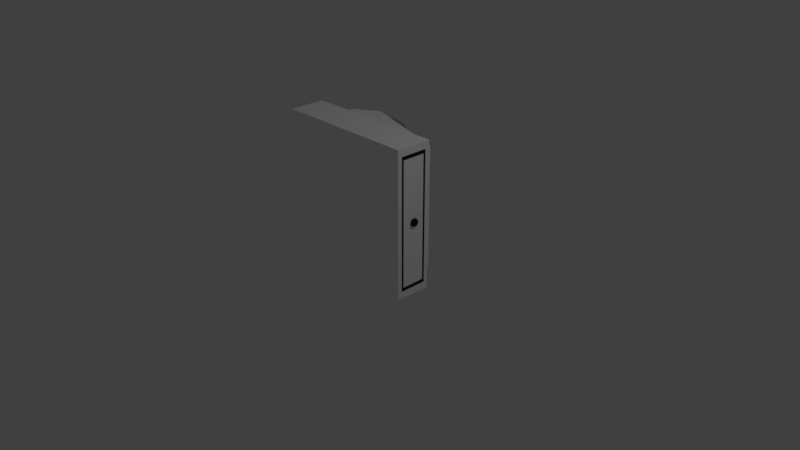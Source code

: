 # Source: Cash-Register.blend  (saved by Blender 2.79.0; exported with 4.5.12 LTS)
import bpy
from mathutils import Matrix  # noqa: F401  (used for matrix-valued properties, if any)

bpy.ops.wm.read_factory_settings(use_empty=True)
scene = bpy.context.scene
scene.name = 'Scene'

# ---- collections
col_collection_1 = bpy.data.collections.new('Collection 1'); scene.collection.children.link(col_collection_1)

# ---- materials (node trees are filled in below, after node groups)
mat_register = bpy.data.materials.new('Register')
mat_register.alpha_threshold = 0.0
mat_register.use_transparent_shadow = False
mat_register.diffuse_color = (1.0, 1.0, 1.0, 1.0)
mat_register.roughness = 0.5
mat_register_black_highlight = bpy.data.materials.new('Register_Black-Highlight')
mat_register_black_highlight.alpha_threshold = 0.0
mat_register_black_highlight.use_transparent_shadow = False
mat_register_black_highlight.diffuse_color = (0.02198, 0.02198, 0.02198, 1.0)
mat_register_black_highlight.roughness = 0.5
mat_register_black_highlight.line_color = (0.0, 0.0, 0.0, 1.0)
mat_register_screen_1 = bpy.data.materials.new('Register_Screen-1')
mat_register_screen_1.alpha_threshold = 0.0
mat_register_screen_1.use_transparent_shadow = False
mat_register_screen_1.diffuse_color = (0.002546, 0.5307, 1.0, 1.0)
mat_register_screen_1.roughness = 0.5
mat_register_button = bpy.data.materials.new('Register_Button')
mat_register_button.alpha_threshold = 0.0
mat_register_button.use_transparent_shadow = False
mat_register_button.diffuse_color = (0.2738, 0.2738, 0.2738, 1.0)
mat_register_button.roughness = 0.5
mat_slurpee_machine_tray_nozzle_001 = bpy.data.materials.new('Slurpee-Machine_Tray-Nozzle.001')
mat_slurpee_machine_tray_nozzle_001.alpha_threshold = 0.0
mat_slurpee_machine_tray_nozzle_001.use_transparent_shadow = False
mat_slurpee_machine_tray_nozzle_001.diffuse_color = (0.02198, 0.02198, 0.02198, 1.0)
mat_slurpee_machine_tray_nozzle_001.roughness = 0.5
mat_slurpee_machine_tray_nozzle_001.line_color = (0.0, 0.0, 0.0, 1.0)
mat_slurpee_machine_001 = bpy.data.materials.new('Slurpee-Machine.001')
mat_slurpee_machine_001.alpha_threshold = 0.0
mat_slurpee_machine_001.use_transparent_shadow = False
mat_slurpee_machine_001.diffuse_color = (0.7874, 0.7874, 0.7874, 1.0)
mat_slurpee_machine_001.roughness = 0.5
mat_slurpee_machine_glass_001 = bpy.data.materials.new('Slurpee-Machine_Glass.001')
mat_slurpee_machine_glass_001.alpha_threshold = 0.0
mat_slurpee_machine_glass_001.use_transparent_shadow = False
mat_slurpee_machine_glass_001.diffuse_color = (0.7068, 0.8, 0.8, 1.0)
mat_slurpee_machine_glass_001.roughness = 0.5
mat_slurpee_machine_glass_001.specular_intensity = 0.2
mat_slurpee_color1_001 = bpy.data.materials.new('Slurpee-Color1.001')
mat_slurpee_color1_001.alpha_threshold = 0.0
mat_slurpee_color1_001.use_transparent_shadow = False
mat_slurpee_color1_001.diffuse_color = (0.002546, 0.5307, 1.0, 1.0)
mat_slurpee_color1_001.roughness = 0.5
mat_slurpee_machine_buttons_001 = bpy.data.materials.new('Slurpee-Machine_Buttons.001')
mat_slurpee_machine_buttons_001.alpha_threshold = 0.0
mat_slurpee_machine_buttons_001.use_transparent_shadow = False
mat_slurpee_machine_buttons_001.diffuse_color = (1.0, 0.1055, 0.09054, 1.0)
mat_slurpee_machine_buttons_001.roughness = 0.5
mat_slurpee_machine_button_panel_001 = bpy.data.materials.new('Slurpee-Machine_Button-Panel.001')
mat_slurpee_machine_button_panel_001.alpha_threshold = 0.0
mat_slurpee_machine_button_panel_001.use_transparent_shadow = False
mat_slurpee_machine_button_panel_001.diffuse_color = (0.2738, 0.2738, 0.2738, 1.0)
mat_slurpee_machine_button_panel_001.roughness = 0.5
mat_register_screen_2 = bpy.data.materials.new('Register_Screen-2')
mat_register_screen_2.alpha_threshold = 0.0
mat_register_screen_2.use_transparent_shadow = False
mat_register_screen_2.diffuse_color = (1.0, 0.1055, 0.09054, 1.0)
mat_register_screen_2.roughness = 0.5

# ---- material node trees

# ---- world
world_world = bpy.data.worlds.new('World'); scene.world = world_world
world_world.color = (0.05088, 0.05088, 0.05088)
world_world.use_sun_shadow = False
world_world.sun_shadow_jitter_overblur = 0.0
world_world.cycles.sampling_method = 'MANUAL'

# ---- cameras
cam_camera = bpy.data.cameras.new('Camera')
cam_camera.clip_end = 100.0
cam_camera.lens = 35.0
cam_camera.sensor_width = 32.0
cam_camera.sensor_height = 18.0
cam_camera.ortho_scale = 7.314
cam_camera.dof.focus_distance = 0.0
cam_camera.dof.aperture_fstop = 128.0

# ---- lights
light_lamp = bpy.data.lights.new('Lamp', 'POINT')
light_lamp.transmission_factor = 0.0
light_lamp.cutoff_distance = 30.0
light_lamp.energy = 100.0
light_lamp.shadow_buffer_clip_start = 1.001
light_lamp.shadow_soft_size = 0.1
light_lamp.shadow_maximum_resolution = 0.006
light_lamp.use_absolute_resolution = True

# ---- meshes
me_cube = bpy.data.meshes.new('Cube')
me_cube.from_pydata([(1.0, 0.85, -0.6435), (1.0, -0.85, -0.6435), (-1.0, -1.0, -1.0), (-1.0, 1.0, -1.0), (1.0, 0.85, 0.6435), (1.0, -0.85, 0.6435), (-1.0, -1.0, 1.0), (-1.0, 1.0, 1.0), (1.0, 1.0, -1.0), (1.0, -1.0, -1.0), (1.0, 1.0, 1.0), (1.0, -1.0, 1.0), (1.0, 0.9, -0.765), (1.0, -0.9, -0.765), (1.0, 0.9, 0.765), (1.0, -0.9, 0.765), (0.9225, 0.05208, 0.02244), (1.027, 0.01262, 0.02244), (0.9225, 0.05108, -0.0182), (1.027, 0.01233, -0.007663), (0.9225, 0.04812, -0.05728), (1.027, 0.01145, -0.03657), (0.9225, 0.04331, -0.0933), (1.027, 0.01003, -0.06311), (0.9225, 0.03683, -0.1249), (1.027, 0.008138, -0.08619), (0.9225, 0.02894, -0.1508), (1.027, 0.005873, -0.1048), (0.9225, 0.01993, -0.17), (1.027, 0.003423, -0.1179), (0.9225, 0.01016, -0.1819), (1.027, 0.001227, -0.1245), (0.9225, 3.932e-09, -0.1859), (1.027, 4.883e-09, -0.1257), (0.9225, -0.01016, -0.1819), (1.027, -0.001227, -0.1245), (0.9225, -0.01993, -0.17), (1.027, -0.003423, -0.1179), (0.9225, -0.02894, -0.1508), (1.027, -0.005873, -0.1048), (0.9225, -0.03683, -0.1249), (1.027, -0.008138, -0.08619), (0.9225, -0.04331, -0.0933), (1.027, -0.01003, -0.06311), (0.9225, -0.04812, -0.05728), (1.027, -0.01145, -0.03657), (0.9225, -0.05108, -0.0182), (1.027, -0.01233, -0.007663), (0.9225, -0.05208, 0.02244), (1.027, -0.01262, 0.02244), (0.9225, -0.05108, 0.06309), (1.027, -0.01233, 0.05255), (0.9225, -0.04812, 0.1022), (1.027, -0.01145, 0.08146), (0.9225, -0.04331, 0.1382), (1.027, -0.01003, 0.108), (0.9225, -0.03683, 0.1698), (1.027, -0.008138, 0.1311), (0.9225, -0.02894, 0.1957), (1.027, -0.005873, 0.1497), (0.9225, -0.01993, 0.2149), (1.027, -0.003423, 0.1628), (0.9225, -0.01016, 0.2268), (1.027, -0.001227, 0.1694), (0.9225, 5.029e-08, 0.2308), (1.027, 1.249e-08, 0.1706), (0.9225, 0.01016, 0.2268), (1.027, 0.001227, 0.1694), (0.9225, 0.01993, 0.2149), (1.027, 0.003423, 0.1628), (0.9225, 0.02894, 0.1957), (1.027, 0.005873, 0.1497), (0.9225, 0.03683, 0.1698), (1.027, 0.008138, 0.1311), (0.9225, 0.04331, 0.1382), (1.027, 0.01003, 0.108), (0.9225, 0.04812, 0.1022), (1.027, 0.01145, 0.08146), (0.9225, 0.05108, 0.06309), (1.027, 0.01233, 0.05255), (1.027, 0.05108, -0.0182), (1.027, 0.05208, 0.02244), (1.027, 0.04812, -0.05728), (1.027, 0.04331, -0.0933), (1.027, 0.03683, -0.1249), (1.027, 0.02894, -0.1508), (1.027, 0.01993, -0.17), (1.027, 0.01016, -0.1819), (1.027, 3.932e-09, -0.1859), (1.027, -0.01016, -0.1819), (1.027, -0.01993, -0.17), (1.027, -0.02894, -0.1508), (1.027, -0.03683, -0.1249), (1.027, -0.04331, -0.0933), (1.027, -0.04812, -0.05728), (1.027, -0.05108, -0.0182), (1.027, -0.05208, 0.02244), (1.027, -0.05108, 0.06309), (1.027, -0.04812, 0.1022), (1.027, -0.04331, 0.1382), (1.027, -0.03683, 0.1698), (1.027, -0.02894, 0.1957), (1.027, -0.01993, 0.2149), (1.027, -0.01016, 0.2268), (1.027, 5.029e-08, 0.2308), (1.027, 0.01016, 0.2268), (1.027, 0.01993, 0.2149), (1.027, 0.02894, 0.1957), (1.027, 0.03683, 0.1698), (1.027, 0.04331, 0.1382), (1.027, 0.04812, 0.1022), (1.027, 0.05108, 0.06309), (1.007, 0.01233, -0.007663), (1.007, 0.01262, 0.02244), (1.007, 0.01145, -0.03657), (1.007, 0.01003, -0.06311), (1.007, 0.008138, -0.08619), (1.007, 0.005873, -0.1048), (1.007, 0.003423, -0.1179), (1.007, 0.001227, -0.1245), (1.007, -1.487e-07, -0.1257), (1.007, -0.001227, -0.1245), (1.007, -0.003423, -0.1179), (1.007, -0.005873, -0.1048), (1.007, -0.008138, -0.08619), (1.007, -0.01003, -0.06311), (1.007, -0.01145, -0.03657), (1.007, -0.01233, -0.007663), (1.007, -0.01262, 0.02244), (1.007, -0.01233, 0.05255), (1.007, -0.01145, 0.08146), (1.007, -0.01003, 0.108), (1.007, -0.008138, 0.1311), (1.007, -0.005873, 0.1497), (1.007, -0.003423, 0.1628), (1.007, -0.001227, 0.1694), (1.007, -1.411e-07, 0.1706), (1.007, 0.001227, 0.1694), (1.007, 0.003423, 0.1628), (1.007, 0.005873, 0.1497), (1.007, 0.008138, 0.1311), (1.007, 0.01003, 0.108), (1.007, 0.01145, 0.08146), (1.007, 0.01233, 0.05255), (0.8333, 0.8333, 1.0), (0.8333, -0.8333, 1.0), (-0.8333, -0.8333, 1.0), (-0.8333, 0.8333, 1.0), (0.7453, 0.7225, 1.856), (0.7453, -0.7225, 1.856), (-0.8333, -0.8333, 2.549), (-0.8333, 0.8333, 2.549), (-0.6451, 0.8333, 1.0), (-0.6451, -0.8333, 1.0), (-0.3681, 0.7431, 3.077), (-0.3681, -0.05687, 3.077), (0.09409, 0.8333, 1.0), (0.09409, -0.8333, 1.0), (0.2554, 0.7225, 2.449), (0.2554, -0.7225, 2.449), (0.8333, 0.8333, 1.75), (0.8333, -0.8333, 1.75), (-0.06747, 0.7431, 2.839), (-0.06747, -0.05687, 2.839), (0.1673, 0.8333, 2.555), (-0.4987, 0.8333, 3.361), (0.1673, -0.8333, 2.555), (-0.4987, -0.8333, 3.361), (-0.1893, 0.7181, 2.861), (-0.3505, 0.7181, 3.056), (-0.1893, -0.03187, 2.861), (-0.3505, -0.03187, 3.056), (-0.1716, 0.7431, 2.839), (-0.3681, 0.7431, 3.077), (-0.1716, -0.05687, 2.839), (-0.3681, -0.05687, 3.077), (0.7746, 0.75, 1.821), (0.7746, -0.75, 1.821), (0.226, 0.75, 2.484), (0.226, -0.75, 2.484), (-0.3881, -0.1128, 3.836), (-0.3881, -0.7378, 3.836), (-0.2938, -0.1128, 3.811), (-0.2938, -0.7378, 3.811), (-0.2031, -0.1128, 3.737), (-0.2031, -0.7378, 3.737), (-0.1196, -0.1128, 3.616), (-0.1196, -0.7378, 3.616), (-0.04632, -0.1128, 3.454), (-0.04632, -0.7378, 3.454), (0.0138, -0.1128, 3.257), (0.0138, -0.7378, 3.257), (0.05847, -0.1128, 3.032), (0.05847, -0.7378, 3.032), (0.08598, -0.1128, 2.788), (0.08598, -0.7378, 2.788), (0.09526, -0.1128, 2.534), (0.09526, -0.7378, 2.534), (0.08598, -0.1128, 2.28), (0.08598, -0.7378, 2.28), (0.05847, -0.1128, 2.035), (0.05847, -0.7378, 2.035), (0.0138, -0.1128, 1.81), (0.0138, -0.7378, 1.81), (-0.04632, -0.1128, 1.613), (-0.04632, -0.7378, 1.613), (-0.1196, -0.1128, 1.451), (-0.1196, -0.7378, 1.451), (-0.2031, -0.1128, 1.331), (-0.2031, -0.7378, 1.331), (-0.2938, -0.1128, 1.257), (-0.2938, -0.7378, 1.257), (-0.3881, -0.1128, 1.232), (-0.3881, -0.7378, 1.232), (-0.4824, -0.1128, 1.257), (-0.4824, -0.7378, 1.257), (-0.5731, -0.1128, 1.331), (-0.5731, -0.7378, 1.331), (-0.6567, -0.1128, 1.451), (-0.6567, -0.7378, 1.451), (-0.7299, -0.1128, 1.613), (-0.7299, -0.7378, 1.613), (-0.7901, -0.1128, 1.81), (-0.7901, -0.7378, 1.81), (-0.8347, -0.1128, 2.035), (-0.8347, -0.7378, 2.035), (-0.8622, -0.1128, 2.28), (-0.8622, -0.7378, 2.28), (-0.8715, -0.1128, 2.534), (-0.8715, -0.7378, 2.534), (-0.8622, -0.1128, 2.788), (-0.8622, -0.7378, 2.788), (-0.8347, -0.1128, 3.032), (-0.8347, -0.7378, 3.032), (-0.7901, -0.1128, 3.257), (-0.7901, -0.7378, 3.257), (-0.7299, -0.1128, 3.454), (-0.7299, -0.7378, 3.454), (-0.6567, -0.1128, 3.616), (-0.6567, -0.7378, 3.616), (-0.5731, -0.1128, 3.737), (-0.5731, -0.7378, 3.737), (-0.4824, -0.1128, 3.811), (-0.4824, -0.7378, 3.811), (-0.3881, -0.2169, 3.836), (-0.3881, -0.6336, 3.836), (-0.2938, -0.6336, 3.811), (-0.2938, -0.2169, 3.811), (-0.2031, -0.6336, 3.737), (-0.2031, -0.2169, 3.737), (-0.1196, -0.6336, 3.616), (-0.1196, -0.2169, 3.616), (-0.04632, -0.6336, 3.454), (-0.04632, -0.2169, 3.454), (0.0138, -0.6336, 3.257), (0.0138, -0.2169, 3.257), (0.05847, -0.6336, 3.032), (0.05847, -0.2169, 3.032), (0.08598, -0.6336, 2.788), (0.08598, -0.2169, 2.788), (0.09526, -0.6336, 2.534), (0.09526, -0.2169, 2.534), (0.08598, -0.6336, 2.28), (0.08598, -0.2169, 2.28), (0.05847, -0.6336, 2.035), (0.05847, -0.2169, 2.035), (0.0138, -0.6336, 1.81), (0.0138, -0.2169, 1.81), (-0.04632, -0.6336, 1.613), (-0.04632, -0.2169, 1.613), (-0.1196, -0.6336, 1.451), (-0.1196, -0.2169, 1.451), (-0.2031, -0.6336, 1.331), (-0.2031, -0.2169, 1.331), (-0.2938, -0.6336, 1.257), (-0.2938, -0.2169, 1.257), (-0.3881, -0.6336, 1.232), (-0.3881, -0.2169, 1.232), (-0.4824, -0.6336, 1.257), (-0.4824, -0.2169, 1.257), (-0.5731, -0.6336, 1.331), (-0.5731, -0.2169, 1.331), (-0.6567, -0.6336, 1.451), (-0.6567, -0.2169, 1.451), (-0.7299, -0.6336, 1.613), (-0.7299, -0.2169, 1.613), (-0.7901, -0.6336, 1.81), (-0.7901, -0.2169, 1.81), (-0.8347, -0.6336, 2.035), (-0.8347, -0.2169, 2.035), (-0.8622, -0.6336, 2.28), (-0.8622, -0.2169, 2.28), (-0.8715, -0.6336, 2.534), (-0.8715, -0.2169, 2.534), (-0.8622, -0.6336, 2.788), (-0.8622, -0.2169, 2.788), (-0.8347, -0.6336, 3.032), (-0.8347, -0.2169, 3.032), (-0.7901, -0.6336, 3.257), (-0.7901, -0.2169, 3.257), (-0.7299, -0.6336, 3.454), (-0.7299, -0.2169, 3.454), (-0.6567, -0.6336, 3.616), (-0.6567, -0.2169, 3.616), (-0.5731, -0.6336, 3.737), (-0.5731, -0.2169, 3.737), (-0.4824, -0.6336, 3.811), (-0.4824, -0.2169, 3.811), (-0.3727, -0.2516, 3.758), (-0.3727, -0.5989, 3.758), (-0.2973, -0.5989, 3.741), (-0.2973, -0.2516, 3.741), (-0.2247, -0.5989, 3.689), (-0.2247, -0.2516, 3.689), (-0.1579, -0.5989, 3.605), (-0.1579, -0.2516, 3.605), (-0.09926, -0.5989, 3.492), (-0.09926, -0.2516, 3.492), (-0.05116, -0.5989, 3.353), (-0.05116, -0.2516, 3.353), (-0.01543, -0.5989, 3.196), (-0.01543, -0.2516, 3.196), (0.08598, -0.5989, 2.788), (0.08598, -0.2516, 2.788), (0.09526, -0.5989, 2.534), (0.09526, -0.2516, 2.534), (0.08598, -0.5989, 2.28), (0.08598, -0.2516, 2.28), (0.05847, -0.5989, 2.035), (0.05847, -0.2516, 2.035), (0.0138, -0.5989, 1.81), (0.0138, -0.2516, 1.81), (-0.04632, -0.5989, 1.613), (-0.04632, -0.2516, 1.613), (-0.1196, -0.5989, 1.451), (-0.1196, -0.2516, 1.451), (-0.2031, -0.5989, 1.331), (-0.2031, -0.2516, 1.331), (-0.2938, -0.5989, 1.257), (-0.2938, -0.2516, 1.257), (-0.3881, -0.5989, 1.232), (-0.3881, -0.2516, 1.232), (-0.4824, -0.5989, 1.257), (-0.4824, -0.2516, 1.257), (-0.5731, -0.5989, 1.331), (-0.5731, -0.2516, 1.331), (-0.6567, -0.5989, 1.451), (-0.6567, -0.2516, 1.451), (-0.7299, -0.5989, 1.613), (-0.7299, -0.2516, 1.613), (-0.7901, -0.5989, 1.81), (-0.7901, -0.2516, 1.81), (-0.8347, -0.5989, 2.035), (-0.8347, -0.2516, 2.035), (-0.8622, -0.5989, 2.28), (-0.8622, -0.2516, 2.28), (-0.8715, -0.5989, 2.534), (-0.8715, -0.2516, 2.534), (-0.8622, -0.5989, 2.788), (-0.8622, -0.2516, 2.788), (-0.8347, -0.5989, 3.032), (-0.8347, -0.2516, 3.032), (-0.7901, -0.5989, 3.257), (-0.7901, -0.2516, 3.257), (-0.6863, -0.5989, 3.492), (-0.6863, -0.2516, 3.492), (-0.5876, -0.5989, 3.605), (-0.5876, -0.2516, 3.605), (-0.5207, -0.5989, 3.689), (-0.5207, -0.2516, 3.689), (-0.4482, -0.5989, 3.741), (-0.4482, -0.2516, 3.741), (0.3159, 0.3444, 2.338), (0.3823, 0.3444, 2.257), (0.3372, 0.3444, 2.617), (0.4036, 0.3444, 2.536), (0.3159, 0.1621, 2.338), (0.3823, 0.1621, 2.257), (0.3372, 0.1621, 2.617), (0.4036, 0.1621, 2.536), (0.4208, 0.2403, 2.223), (0.4872, 0.2403, 2.142), (0.4421, 0.2403, 2.502), (0.5085, 0.2403, 2.421), (0.4208, 0.1621, 2.223), (0.4872, 0.1621, 2.142), (0.4421, 0.1621, 2.502), (0.5085, 0.1621, 2.421), (0.4208, 0.3444, 2.223), (0.4872, 0.3444, 2.142), (0.4421, 0.3444, 2.502), (0.5085, 0.3444, 2.421), (0.4208, 0.2663, 2.223), (0.4872, 0.2663, 2.142), (0.4421, 0.2663, 2.502), (0.5085, 0.2663, 2.421), (0.5257, 0.3444, 2.108), (0.5921, 0.3444, 2.027), (0.547, 0.3444, 2.387), (0.6134, 0.3444, 2.306), (0.5257, 0.2663, 2.108), (0.5921, 0.2663, 2.027), (0.547, 0.2663, 2.387), (0.6134, 0.2663, 2.306), (0.5257, 0.2403, 2.108), (0.5921, 0.2403, 2.027), (0.547, 0.2403, 2.387), (0.6134, 0.2403, 2.306), (0.5257, 0.1621, 2.108), (0.5921, 0.1621, 2.027), (0.547, 0.1621, 2.387), (0.6134, 0.1621, 2.306), (0.6306, 0.2403, 1.994), (0.697, 0.2403, 1.912), (0.6519, 0.2403, 2.273), (0.7183, 0.2403, 2.191), (0.6306, 0.1621, 1.994), (0.697, 0.1621, 1.912), (0.6519, 0.1621, 2.273), (0.7183, 0.1621, 2.191), (0.6306, 0.3444, 1.994), (0.697, 0.3444, 1.912), (0.6519, 0.3444, 2.273), (0.7183, 0.3444, 2.191), (0.6306, 0.2663, 1.994), (0.697, 0.2663, 1.912), (0.6519, 0.2663, 2.273), (0.7183, 0.2663, 2.191), (0.3881, 0.4598, 2.287), (0.321, 0.4598, 2.358), (0.4069, 0.4598, 2.568), (0.3399, 0.4598, 2.64), (0.3881, 0.5379, 2.287), (0.321, 0.5379, 2.358), (0.4069, 0.5379, 2.568), (0.3399, 0.5379, 2.64), (0.3881, 0.5639, 2.287), (0.321, 0.5639, 2.358), (0.4069, 0.5639, 2.568), (0.3399, 0.5639, 2.64), (0.3881, 0.642, 2.287), (0.321, 0.642, 2.358), (0.4069, 0.642, 2.568), (0.3399, 0.642, 2.64), (0.4922, 0.4598, 2.162), (0.4252, 0.4598, 2.233), (0.5111, 0.4598, 2.443), (0.444, 0.4598, 2.515), (0.4922, 0.642, 2.162), (0.4252, 0.642, 2.233), (0.5111, 0.642, 2.443), (0.444, 0.642, 2.515), (0.7006, 0.4598, 1.912), (0.7194, 0.4598, 2.193), (0.7006, 0.642, 1.912), (0.7194, 0.642, 2.193), (0.5293, 0.4598, 2.108), (0.5482, 0.4598, 2.39), (0.5293, 0.642, 2.108), (0.5482, 0.642, 2.39), (0.7006, -0.5709, 1.912), (0.6335, -0.5709, 1.983), (0.7194, -0.5709, 2.193), (0.6524, -0.5709, 2.265), (0.7006, -0.4927, 1.912), (0.6335, -0.4927, 1.983), (0.7194, -0.4927, 2.193), (0.6524, -0.4927, 2.265), (0.5964, -0.5709, 2.037), (0.5293, -0.5709, 2.108), (0.6153, -0.5709, 2.318), (0.5482, -0.5709, 2.39), (0.5964, -0.4927, 2.037), (0.5293, -0.4927, 2.108), (0.6153, -0.4927, 2.318), (0.5482, -0.4927, 2.39), (0.4922, -0.5709, 2.162), (0.4252, -0.5709, 2.233), (0.5111, -0.5709, 2.443), (0.444, -0.5709, 2.515), (0.4922, -0.4927, 2.162), (0.4252, -0.4927, 2.233), (0.5111, -0.4927, 2.443), (0.444, -0.4927, 2.515), (0.3881, -0.5709, 2.287), (0.321, -0.5709, 2.358), (0.4069, -0.5709, 2.568), (0.3399, -0.5709, 2.64), (0.3881, -0.4927, 2.287), (0.321, -0.4927, 2.358), (0.4069, -0.4927, 2.568), (0.3399, -0.4927, 2.64), (0.3881, -0.6646, 2.287), (0.321, -0.6646, 2.358), (0.4069, -0.6646, 2.568), (0.3399, -0.6646, 2.64), (0.3881, -0.5865, 2.287), (0.321, -0.5865, 2.358), (0.4069, -0.5865, 2.568), (0.3399, -0.5865, 2.64), (0.4922, -0.6646, 2.162), (0.4252, -0.6646, 2.233), (0.5111, -0.6646, 2.443), (0.444, -0.6646, 2.515), (0.4922, -0.5865, 2.162), (0.4252, -0.5865, 2.233), (0.5111, -0.5865, 2.443), (0.444, -0.5865, 2.515), (0.5964, -0.6646, 2.037), (0.5293, -0.6646, 2.108), (0.6153, -0.6646, 2.318), (0.5482, -0.6646, 2.39), (0.5964, -0.5865, 2.037), (0.5293, -0.5865, 2.108), (0.6153, -0.5865, 2.318), (0.5482, -0.5865, 2.39), (0.7006, -0.6646, 1.912), (0.6335, -0.6646, 1.983), (0.7194, -0.6646, 2.193), (0.6524, -0.6646, 2.265), (0.7006, -0.5865, 1.912), (0.6335, -0.5865, 1.983), (0.7194, -0.5865, 2.193), (0.6524, -0.5865, 2.265), (0.7006, -0.3215, 1.912), (0.6335, -0.3215, 1.983), (0.7194, -0.3215, 2.193), (0.6524, -0.3215, 2.265), (0.7006, -0.1392, 1.912), (0.6335, -0.1392, 1.983), (0.7194, -0.1392, 2.193), (0.6524, -0.1392, 2.265), (0.7006, -0.1132, 1.912), (0.6335, -0.1132, 1.983), (0.7194, -0.1132, 2.193), (0.6524, -0.1132, 2.265), (0.7006, -0.03503, 1.912), (0.6335, -0.03503, 1.983), (0.7194, -0.03503, 2.193), (0.6524, -0.03503, 2.265), (0.5964, -0.1132, 2.037), (0.5293, -0.1132, 2.108), (0.6153, -0.1132, 2.318), (0.5482, -0.1132, 2.39), (0.5964, -0.03503, 2.037), (0.5293, -0.03503, 2.108), (0.6153, -0.03503, 2.318), (0.5482, -0.03503, 2.39), (0.5964, -0.2173, 2.037), (0.5293, -0.2173, 2.108), (0.6153, -0.2173, 2.318), (0.5482, -0.2173, 2.39), (0.5964, -0.1392, 2.037), (0.5293, -0.1392, 2.108), (0.6153, -0.1392, 2.318), (0.5482, -0.1392, 2.39), (0.5964, -0.3215, 2.037), (0.5293, -0.3215, 2.108), (0.6153, -0.3215, 2.318), (0.5482, -0.3215, 2.39), (0.5964, -0.2434, 2.037), (0.5293, -0.2434, 2.108), (0.6153, -0.2434, 2.318), (0.5482, -0.2434, 2.39), (0.4922, -0.3215, 2.162), (0.4252, -0.3215, 2.233), (0.5111, -0.3215, 2.443), (0.444, -0.3215, 2.515), (0.4922, -0.2434, 2.162), (0.4252, -0.2434, 2.233), (0.5111, -0.2434, 2.443), (0.444, -0.2434, 2.515), (0.4922, -0.2173, 2.162), (0.4252, -0.2173, 2.233), (0.5111, -0.2173, 2.443), (0.444, -0.2173, 2.515), (0.4922, -0.1392, 2.162), (0.4252, -0.1392, 2.233), (0.5111, -0.1392, 2.443), (0.444, -0.1392, 2.515), (0.4922, -0.1132, 2.162), (0.4252, -0.1132, 2.233), (0.5111, -0.1132, 2.443), (0.444, -0.1132, 2.515), (0.4922, -0.03503, 2.162), (0.4252, -0.03503, 2.233), (0.5111, -0.03503, 2.443), (0.444, -0.03503, 2.515), (0.3881, -0.1132, 2.287), (0.321, -0.1132, 2.358), (0.4069, -0.1132, 2.568), (0.3399, -0.1132, 2.64), (0.3881, -0.03503, 2.287), (0.321, -0.03503, 2.358), (0.4069, -0.03503, 2.568), (0.3399, -0.03503, 2.64), (0.3881, -0.2173, 2.287), (0.321, -0.2173, 2.358), (0.4069, -0.2173, 2.568), (0.3399, -0.2173, 2.64), (0.3881, -0.1392, 2.287), (0.321, -0.1392, 2.358), (0.4069, -0.1392, 2.568), (0.3399, -0.1392, 2.64), (0.3881, -0.3215, 2.287), (0.321, -0.3215, 2.358), (0.4069, -0.3215, 2.568), (0.3399, -0.3215, 2.64), (0.3881, -0.2434, 2.287), (0.321, -0.2434, 2.358), (0.4069, -0.2434, 2.568), (0.3399, -0.2434, 2.64)], [], [(8, 9, 2, 3), (10, 7, 6, 11), (0, 4, 5, 1), (9, 11, 6, 2), (2, 6, 7, 3), (10, 8, 3, 7), (12, 13, 9, 8), (14, 12, 8, 10), (13, 15, 11, 9), (15, 14, 10, 11), (0, 1, 13, 12), (4, 0, 12, 14), (1, 5, 15, 13), (5, 4, 14, 15), (16, 81, 80, 18), (18, 80, 82, 20), (20, 82, 83, 22), (22, 83, 84, 24), (24, 84, 85, 26), (26, 85, 86, 28), (28, 86, 87, 30), (30, 87, 88, 32), (32, 88, 89, 34), (34, 89, 90, 36), (36, 90, 91, 38), (38, 91, 92, 40), (40, 92, 93, 42), (42, 93, 94, 44), (44, 94, 95, 46), (46, 95, 96, 48), (48, 96, 97, 50), (50, 97, 98, 52), (52, 98, 99, 54), (54, 99, 100, 56), (56, 100, 101, 58), (58, 101, 102, 60), (60, 102, 103, 62), (62, 103, 104, 64), (64, 104, 105, 66), (66, 105, 106, 68), (68, 106, 107, 70), (70, 107, 108, 72), (72, 108, 109, 74), (74, 109, 110, 76), (65, 63, 135, 136), (76, 110, 111, 78), (78, 111, 81, 16), (16, 18, 20, 22, 24, 26, 28, 30, 32, 34, 36, 38, 40, 42, 44, 46, 48, 50, 52, 54, 56, 58, 60, 62, 64, 66, 68, 70, 72, 74, 76, 78), (17, 19, 80, 81), (19, 21, 82, 80), (21, 23, 83, 82), (23, 25, 84, 83), (25, 27, 85, 84), (27, 29, 86, 85), (29, 31, 87, 86), (31, 33, 88, 87), (33, 35, 89, 88), (35, 37, 90, 89), (37, 39, 91, 90), (39, 41, 92, 91), (41, 43, 93, 92), (43, 45, 94, 93), (45, 47, 95, 94), (47, 49, 96, 95), (49, 51, 97, 96), (51, 53, 98, 97), (53, 55, 99, 98), (55, 57, 100, 99), (57, 59, 101, 100), (59, 61, 102, 101), (61, 63, 103, 102), (63, 65, 104, 103), (65, 67, 105, 104), (67, 69, 106, 105), (69, 71, 107, 106), (71, 73, 108, 107), (73, 75, 109, 108), (75, 77, 110, 109), (77, 79, 111, 110), (79, 17, 81, 111), (112, 113, 143, 142, 141, 140, 139, 138, 137, 136, 135, 134, 133, 132, 131, 130, 129, 128, 127, 126, 125, 124, 123, 122, 121, 120, 119, 118, 117, 116, 115, 114), (39, 37, 122, 123), (67, 65, 136, 137), (41, 39, 123, 124), (69, 67, 137, 138), (43, 41, 124, 125), (71, 69, 138, 139), (45, 43, 125, 126), (19, 17, 113, 112), (73, 71, 139, 140), (47, 45, 126, 127), (21, 19, 112, 114), (75, 73, 140, 141), (49, 47, 127, 128), (23, 21, 114, 115), (77, 75, 141, 142), (51, 49, 128, 129), (25, 23, 115, 116), (79, 77, 142, 143), (53, 51, 129, 130), (27, 25, 116, 117), (17, 79, 143, 113), (55, 53, 130, 131), (29, 27, 117, 118), (57, 55, 131, 132), (31, 29, 118, 119), (59, 57, 132, 133), (33, 31, 119, 120), (61, 59, 133, 134), (35, 33, 120, 121), (63, 61, 134, 135), (37, 35, 121, 122), (152, 153, 146, 147), (165, 151, 150, 167), (144, 160, 161, 145), (153, 167, 150, 146), (146, 150, 151, 147), (165, 152, 147, 151), (164, 156, 152, 165), (157, 166, 167, 153), (154, 155, 175, 173), (156, 157, 153, 152), (144, 145, 157, 156), (148, 158, 159, 149), (145, 161, 166, 157), (160, 144, 156, 164), (176, 177, 161, 160), (178, 176, 160, 164), (177, 179, 166, 161), (179, 178, 164, 166), (154, 162, 164, 165), (163, 155, 167, 166), (155, 154, 165, 167), (162, 163, 166, 164), (168, 169, 171, 170), (162, 154, 173, 172), (163, 162, 172, 174), (155, 163, 174, 175), (169, 168, 172, 173), (170, 171, 175, 174), (171, 169, 173, 175), (168, 170, 174, 172), (148, 149, 177, 176), (158, 148, 176, 178), (149, 159, 179, 177), (159, 158, 178, 179), (245, 181, 183, 246), (246, 183, 185, 248), (248, 185, 187, 250), (250, 187, 189, 252), (252, 189, 191, 254), (254, 191, 193, 256), (256, 193, 195, 258), (258, 195, 197, 260), (260, 197, 199, 262), (262, 199, 201, 264), (264, 201, 203, 266), (266, 203, 205, 268), (268, 205, 207, 270), (270, 207, 209, 272), (272, 209, 211, 274), (274, 211, 213, 276), (276, 213, 215, 278), (278, 215, 217, 280), (280, 217, 219, 282), (282, 219, 221, 284), (284, 221, 223, 286), (286, 223, 225, 288), (288, 225, 227, 290), (290, 227, 229, 292), (292, 229, 231, 294), (294, 231, 233, 296), (296, 233, 235, 298), (298, 235, 237, 300), (300, 237, 239, 302), (302, 239, 241, 304), (183, 181, 243, 241, 239, 237, 235, 233, 231, 229, 227, 225, 223, 221, 219, 217, 215, 213, 211, 209, 207, 205, 203, 201, 199, 197, 195, 193, 191, 189, 187, 185), (304, 241, 243, 306), (306, 243, 181, 245), (180, 182, 184, 186, 188, 190, 192, 194, 196, 198, 200, 202, 204, 206, 208, 210, 212, 214, 216, 218, 220, 222, 224, 226, 228, 230, 232, 234, 236, 238, 240, 242), (242, 307, 244, 180), (370, 306, 245, 309), (240, 305, 307, 242), (368, 304, 306, 370), (238, 303, 305, 240), (366, 302, 304, 368), (236, 301, 303, 238), (364, 300, 302, 366), (234, 299, 301, 236), (362, 298, 300, 364), (232, 297, 299, 234), (360, 296, 298, 362), (230, 295, 297, 232), (358, 294, 296, 360), (228, 293, 295, 230), (356, 292, 294, 358), (226, 291, 293, 228), (354, 290, 292, 356), (224, 289, 291, 226), (352, 288, 290, 354), (222, 287, 289, 224), (350, 286, 288, 352), (220, 285, 287, 222), (348, 284, 286, 350), (218, 283, 285, 220), (346, 282, 284, 348), (216, 281, 283, 218), (344, 280, 282, 346), (214, 279, 281, 216), (342, 278, 280, 344), (212, 277, 279, 214), (340, 276, 278, 342), (210, 275, 277, 212), (338, 274, 276, 340), (208, 273, 275, 210), (336, 272, 274, 338), (206, 271, 273, 208), (334, 270, 272, 336), (204, 269, 271, 206), (332, 268, 270, 334), (202, 267, 269, 204), (330, 266, 268, 332), (200, 265, 267, 202), (328, 264, 266, 330), (198, 263, 265, 200), (326, 262, 264, 328), (196, 261, 263, 198), (324, 260, 262, 326), (194, 259, 261, 196), (322, 258, 260, 324), (192, 257, 259, 194), (320, 256, 258, 322), (190, 255, 257, 192), (318, 254, 256, 320), (188, 253, 255, 190), (316, 252, 254, 318), (186, 251, 253, 188), (314, 250, 252, 316), (184, 249, 251, 186), (312, 248, 250, 314), (182, 247, 249, 184), (310, 246, 248, 312), (180, 244, 247, 182), (309, 245, 246, 310), (244, 308, 311, 247), (308, 309, 310, 311), (247, 311, 313, 249), (311, 310, 312, 313), (249, 313, 315, 251), (313, 312, 314, 315), (251, 315, 317, 253), (315, 314, 316, 317), (253, 317, 319, 255), (317, 316, 318, 319), (255, 319, 321, 257), (319, 318, 320, 321), (257, 321, 323, 259), (321, 320, 322, 323), (259, 323, 325, 261), (323, 322, 324, 325), (261, 325, 327, 263), (325, 324, 326, 327), (263, 327, 329, 265), (327, 326, 328, 329), (265, 329, 331, 267), (329, 328, 330, 331), (267, 331, 333, 269), (331, 330, 332, 333), (269, 333, 335, 271), (333, 332, 334, 335), (271, 335, 337, 273), (335, 334, 336, 337), (273, 337, 339, 275), (337, 336, 338, 339), (275, 339, 341, 277), (339, 338, 340, 341), (277, 341, 343, 279), (341, 340, 342, 343), (279, 343, 345, 281), (343, 342, 344, 345), (281, 345, 347, 283), (345, 344, 346, 347), (283, 347, 349, 285), (347, 346, 348, 349), (285, 349, 351, 287), (349, 348, 350, 351), (287, 351, 353, 289), (351, 350, 352, 353), (289, 353, 355, 291), (353, 352, 354, 355), (291, 355, 357, 293), (355, 354, 356, 357), (293, 357, 359, 295), (357, 356, 358, 359), (295, 359, 361, 297), (359, 358, 360, 361), (297, 361, 363, 299), (361, 360, 362, 363), (299, 363, 365, 301), (363, 362, 364, 365), (301, 365, 367, 303), (365, 364, 366, 367), (303, 367, 369, 305), (367, 366, 368, 369), (305, 369, 371, 307), (369, 368, 370, 371), (307, 371, 308, 244), (371, 370, 309, 308), (374, 375, 373, 372), (378, 376, 377, 379), (373, 375, 379, 377), (375, 374, 378, 379), (374, 372, 376, 378), (372, 373, 377, 376), (382, 383, 381, 380), (386, 384, 385, 387), (381, 383, 387, 385), (383, 382, 386, 387), (382, 380, 384, 386), (380, 381, 385, 384), (390, 391, 389, 388), (394, 392, 393, 395), (389, 391, 395, 393), (391, 390, 394, 395), (390, 388, 392, 394), (388, 389, 393, 392), (398, 399, 397, 396), (402, 400, 401, 403), (397, 399, 403, 401), (399, 398, 402, 403), (398, 396, 400, 402), (396, 397, 401, 400), (406, 407, 405, 404), (410, 408, 409, 411), (405, 407, 411, 409), (407, 406, 410, 411), (406, 404, 408, 410), (404, 405, 409, 408), (414, 415, 413, 412), (418, 416, 417, 419), (413, 415, 419, 417), (415, 414, 418, 419), (414, 412, 416, 418), (412, 413, 417, 416), (422, 423, 421, 420), (426, 424, 425, 427), (421, 423, 427, 425), (423, 422, 426, 427), (422, 420, 424, 426), (420, 421, 425, 424), (430, 431, 429, 428), (434, 432, 433, 435), (429, 431, 435, 433), (431, 430, 434, 435), (430, 428, 432, 434), (428, 429, 433, 432), (438, 439, 437, 436), (442, 440, 441, 443), (437, 439, 443, 441), (439, 438, 442, 443), (438, 436, 440, 442), (436, 437, 441, 440), (446, 447, 445, 444), (450, 448, 449, 451), (445, 447, 451, 449), (447, 446, 450, 451), (446, 444, 448, 450), (444, 445, 449, 448), (453, 452, 454, 455), (455, 459, 457, 453), (453, 457, 456, 452), (456, 457, 459, 458), (455, 454, 458, 459), (452, 456, 458, 454), (462, 463, 461, 460), (466, 464, 465, 467), (461, 463, 467, 465), (463, 462, 466, 467), (462, 460, 464, 466), (460, 461, 465, 464), (470, 471, 469, 468), (474, 472, 473, 475), (469, 471, 475, 473), (471, 470, 474, 475), (470, 468, 472, 474), (468, 469, 473, 472), (478, 479, 477, 476), (482, 480, 481, 483), (477, 479, 483, 481), (479, 478, 482, 483), (478, 476, 480, 482), (476, 477, 481, 480), (486, 487, 485, 484), (490, 488, 489, 491), (485, 487, 491, 489), (487, 486, 490, 491), (486, 484, 488, 490), (484, 485, 489, 488), (494, 495, 493, 492), (498, 496, 497, 499), (493, 495, 499, 497), (495, 494, 498, 499), (494, 492, 496, 498), (492, 493, 497, 496), (502, 503, 501, 500), (506, 504, 505, 507), (501, 503, 507, 505), (503, 502, 506, 507), (502, 500, 504, 506), (500, 501, 505, 504), (510, 511, 509, 508), (514, 512, 513, 515), (509, 511, 515, 513), (511, 510, 514, 515), (510, 508, 512, 514), (508, 509, 513, 512), (518, 519, 517, 516), (522, 520, 521, 523), (517, 519, 523, 521), (519, 518, 522, 523), (518, 516, 520, 522), (516, 517, 521, 520), (526, 527, 525, 524), (530, 528, 529, 531), (525, 527, 531, 529), (527, 526, 530, 531), (526, 524, 528, 530), (524, 525, 529, 528), (534, 535, 533, 532), (538, 536, 537, 539), (533, 535, 539, 537), (535, 534, 538, 539), (534, 532, 536, 538), (532, 533, 537, 536), (542, 543, 541, 540), (546, 544, 545, 547), (541, 543, 547, 545), (543, 542, 546, 547), (542, 540, 544, 546), (540, 541, 545, 544), (550, 551, 549, 548), (554, 552, 553, 555), (549, 551, 555, 553), (551, 550, 554, 555), (550, 548, 552, 554), (548, 549, 553, 552), (558, 559, 557, 556), (562, 560, 561, 563), (557, 559, 563, 561), (559, 558, 562, 563), (558, 556, 560, 562), (556, 557, 561, 560), (566, 567, 565, 564), (570, 568, 569, 571), (565, 567, 571, 569), (567, 566, 570, 571), (566, 564, 568, 570), (564, 565, 569, 568), (574, 575, 573, 572), (578, 576, 577, 579), (573, 575, 579, 577), (575, 574, 578, 579), (574, 572, 576, 578), (572, 573, 577, 576), (582, 583, 581, 580), (586, 584, 585, 587), (581, 583, 587, 585), (583, 582, 586, 587), (582, 580, 584, 586), (580, 581, 585, 584), (590, 591, 589, 588), (594, 592, 593, 595), (589, 591, 595, 593), (591, 590, 594, 595), (590, 588, 592, 594), (588, 589, 593, 592), (598, 599, 597, 596), (602, 600, 601, 603), (597, 599, 603, 601), (599, 598, 602, 603), (598, 596, 600, 602), (596, 597, 601, 600), (606, 607, 605, 604), (610, 608, 609, 611), (605, 607, 611, 609), (607, 606, 610, 611), (606, 604, 608, 610), (604, 605, 609, 608)])
me_cube.polygons.foreach_set('material_index', [0, 0, 0, 0, 0, 0, 0, 0, 0, 0, 1, 1, 1, 1, 1, 1, 1, 1, 1, 1, 1, 1, 1, 1, 1, 1, 1, 1, 1, 1, 1, 1, 1, 1, 1, 1, 1, 1, 1, 1, 1, 1, 1, 1, 1, 1, 1, 1, 1, 1, 1, 1, 1, 1, 1, 1, 1, 1, 1, 1, 1, 1, 1, 1, 1, 1, 1, 1, 1, 1, 1, 1, 1, 1, 1, 1, 1, 1, 1, 1, 1, 1, 1, 1, 1, 1, 1, 1, 1, 1, 1, 1, 1, 1, 1, 1, 1, 1, 1, 1, 1, 1, 1, 1, 1, 1, 1, 1, 1, 1, 1, 1, 0, 0, 0, 0, 0, 0, 0, 0, 3, 0, 0, 0, 0, 0, 0, 0, 0, 0, 0, 0, 0, 0, 2, 3, 3, 3, 1, 3, 1, 1, 1, 1, 1, 1, 3, 3, 3, 3, 3, 3, 3, 3, 3, 3, 3, 3, 3, 3, 3, 3, 3, 3, 3, 3, 3, 3, 3, 3, 3, 3, 3, 3, 3, 3, 3, 3, 3, 3, 3, 3, 3, 3, 3, 3, 3, 3, 3, 3, 3, 3, 3, 3, 3, 3, 3, 3, 3, 3, 3, 3, 3, 3, 3, 3, 3, 3, 3, 3, 3, 3, 3, 3, 3, 3, 3, 3, 3, 3, 3, 3, 3, 3, 3, 3, 3, 3, 3, 3, 3, 3, 3, 3, 3, 3, 3, 3, 3, 3, 3, 3, 3, 3, 3, 0, 3, 0, 3, 0, 3, 0, 3, 0, 3, 0, 3, 3, 3, 3, 3, 3, 3, 3, 3, 3, 3, 3, 3, 3, 3, 3, 3, 3, 3, 3, 3, 3, 3, 3, 3, 3, 3, 3, 3, 3, 3, 3, 3, 3, 3, 3, 3, 3, 3, 3, 3, 3, 3, 0, 3, 0, 3, 0, 3, 0, 3, 0, 9, 9, 9, 9, 9, 9, 9, 9, 9, 9, 9, 9, 9, 9, 9, 9, 9, 9, 9, 9, 9, 9, 9, 9, 9, 9, 9, 9, 9, 9, 9, 9, 9, 9, 9, 9, 9, 9, 9, 9, 9, 9, 9, 9, 9, 9, 9, 9, 9, 9, 9, 9, 9, 9, 9, 9, 9, 9, 9, 9, 9, 9, 9, 9, 9, 9, 9, 9, 9, 9, 9, 9, 9, 9, 9, 9, 9, 9, 9, 9, 9, 9, 9, 9, 9, 9, 9, 9, 9, 9, 9, 9, 9, 9, 9, 9, 9, 9, 9, 9, 9, 9, 9, 9, 9, 9, 9, 9, 9, 9, 9, 9, 9, 9, 9, 9, 9, 9, 9, 9, 9, 9, 9, 9, 9, 9, 9, 9, 9, 9, 9, 9, 9, 9, 9, 9, 9, 9, 9, 9, 9, 9, 9, 9, 9, 9, 9, 9, 9, 9, 9, 9, 9, 9, 9, 9, 9, 9, 9, 9, 9, 9, 9, 9, 9, 9, 9, 9, 9, 9, 9, 9, 9, 9, 9, 9, 9, 9, 9, 9])
me_cube.materials.append(mat_register)
me_cube.materials.append(mat_register_black_highlight)
me_cube.materials.append(mat_register_screen_1)
me_cube.materials.append(mat_register_button)
me_cube.materials.append(mat_slurpee_machine_tray_nozzle_001)
me_cube.materials.append(mat_slurpee_machine_001)
me_cube.materials.append(mat_slurpee_machine_glass_001)
me_cube.materials.append(mat_slurpee_color1_001)
me_cube.materials.append(mat_slurpee_machine_buttons_001)
me_cube.materials.append(mat_slurpee_machine_button_panel_001)
me_cube.use_remesh_preserve_volume = False
me_cube.use_remesh_preserve_attributes = False
me_cube.use_mirror_vertex_groups = False
me_cube.update()
me_cube_004 = bpy.data.meshes.new('Cube.004')
me_cube_004.from_pydata([(3.456, 0.61, 2.378), (2.246, -0.86, 2.978), (-2.246, -0.86, 2.978), (-3.456, 0.61, 2.378), (2.765, 0.61, 5.978), (1.939, -0.86, 5.378), (-1.939, -0.86, 5.378), (-2.765, 0.61, 5.978), (-1.192e-07, 0.36, -3.422), (-1.192e-07, 0.36, 2.378), (0.07023, 0.3531, -3.422), (0.07023, 0.3531, 2.378), (0.1378, 0.3326, -3.422), (0.1378, 0.3326, 2.378), (0.2, 0.2993, -3.422), (0.2, 0.2993, 2.378), (0.2546, 0.2546, -3.422), (0.2546, 0.2546, 2.378), (0.2993, 0.2, -3.422), (0.2993, 0.2, 2.378), (0.3326, 0.1378, -3.422), (0.3326, 0.1378, 2.378), (0.3531, 0.07023, -3.422), (0.3531, 0.07023, 2.378), (0.36, 4.768e-07, -3.422), (0.36, 4.768e-07, 2.378), (0.3531, -0.07023, -3.422), (0.3531, -0.07023, 2.378), (0.3326, -0.1378, -3.422), (0.3326, -0.1378, 2.378), (0.2993, -0.2, -3.422), (0.2993, -0.2, 2.378), (0.2546, -0.2546, -3.422), (0.2546, -0.2546, 2.378), (0.2, -0.2993, -3.422), (0.2, -0.2993, 2.378), (0.1378, -0.3326, -3.422), (0.1378, -0.3326, 2.378), (0.07023, -0.3531, -3.422), (0.07023, -0.3531, 2.378), (-2.384e-07, -0.36, -3.422), (-2.384e-07, -0.36, 2.378), (-0.07023, -0.3531, -3.422), (-0.07023, -0.3531, 2.378), (-0.1378, -0.3326, -3.422), (-0.1378, -0.3326, 2.378), (-0.2, -0.2993, -3.422), (-0.2, -0.2993, 2.378), (-0.2546, -0.2546, -3.422), (-0.2546, -0.2546, 2.378), (-0.2993, -0.2, -3.422), (-0.2993, -0.2, 2.378), (-0.3326, -0.1378, -3.422), (-0.3326, -0.1378, 2.378), (-0.3531, -0.07023, -3.422), (-0.3531, -0.07023, 2.378), (-0.36, 7.153e-07, -3.422), (-0.36, 7.153e-07, 2.378), (-0.3531, 0.07023, -3.422), (-0.3531, 0.07023, 2.378), (-0.3326, 0.1378, -3.422), (-0.3326, 0.1378, 2.378), (-0.2993, 0.2, -3.422), (-0.2993, 0.2, 2.378), (-0.2546, 0.2546, -3.422), (-0.2546, 0.2546, 2.378), (-0.2, 0.2993, -3.422), (-0.2, 0.2993, 2.378), (-0.1378, 0.3326, -3.422), (-0.1378, 0.3326, 2.378), (-0.07023, 0.3531, -3.422), (-0.07023, 0.3531, 2.378), (3.456, -0.86, 2.378), (-3.456, -0.86, 2.378), (2.765, -0.86, 5.978), (-2.765, -0.86, 5.978), (1.919, -1.36, 3.188), (-1.919, -1.36, 3.188), (1.665, -1.36, 5.168), (-1.665, -1.36, 5.168), (2.246, -0.36, 2.978), (-2.246, -0.36, 2.978), (1.939, -0.36, 5.378), (-1.939, -0.36, 5.378), (2.304, 0.61, 2.378), (-2.304, 0.61, 2.378), (2.304, -0.86, 2.378), (-2.304, -0.86, 2.378), (1.843, 0.61, 5.978), (-1.843, 0.61, 5.978), (1.843, -0.86, 5.978), (-1.843, -0.86, 5.978), (2.304, 1.11, 2.378), (-2.304, 1.11, 2.378), (1.843, 1.11, 5.978), (-1.843, 1.11, 5.978), (0.1996, 0.01337, 7.758), (0.1832, -0.04788, 7.758), (0.1384, -0.09272, 7.758), (0.07715, -0.1091, 7.758), (0.0159, -0.09272, 7.758), (-0.02894, -0.04788, 7.758), (-0.04535, 0.01337, 7.758), (-0.02894, 0.07462, 7.758), (0.0159, 0.1195, 7.758), (0.07715, 0.1359, 7.758), (0.1384, 0.1195, 7.758), (0.1832, 0.07462, 7.758), (0.1796, 0.01337, 7.494), (0.2781, 0.01337, 7.464), (0.4484, 0.01337, 7.35), (0.5137, 0.01337, 7.271), (0.5622, 0.01337, 7.18), (0.5921, 0.01337, 6.876), (0.5137, 0.01337, 6.687), (0.4484, 0.01337, 6.608), (0.3688, 0.01337, 6.542), (0.2781, 0.01337, 6.494), (0.1796, 0.01337, 6.464), (0.07715, 0.01337, 6.454), (0.1658, -0.03785, 7.494), (0.2511, -0.08709, 7.464), (0.3297, -0.1325, 7.415), (0.3986, -0.1722, 7.35), (0.4552, -0.2049, 7.271), (0.4972, -0.2292, 7.18), (0.5231, -0.2441, 7.081), (0.5318, -0.2491, 6.979), (0.5231, -0.2441, 6.876), (0.4972, -0.2292, 6.778), (0.4552, -0.2049, 6.687), (0.3986, -0.1722, 6.608), (0.3297, -0.1325, 6.542), (0.2511, -0.08709, 6.494), (0.1658, -0.03785, 6.464), (0.1284, -0.07533, 7.494), (0.1776, -0.1606, 7.464), (0.223, -0.2392, 7.415), (0.2628, -0.3081, 7.35), (0.2954, -0.3647, 7.271), (0.3197, -0.4067, 7.18), (0.3346, -0.4326, 7.081), (0.3396, -0.4413, 6.979), (0.3346, -0.4326, 6.876), (0.3197, -0.4067, 6.778), (0.2954, -0.3647, 6.687), (0.2628, -0.3081, 6.608), (0.223, -0.2392, 6.542), (0.1776, -0.1606, 6.494), (0.1284, -0.07533, 6.464), (0.07715, -0.08906, 7.494), (0.07715, -0.1875, 7.464), (0.07715, -0.2783, 7.415), (0.07715, -0.3579, 7.35), (0.07715, -0.4232, 7.271), (0.07715, -0.4717, 7.18), (0.07715, -0.5015, 7.081), (0.07715, -0.5116, 6.979), (0.07715, -0.5015, 6.876), (0.07715, -0.4717, 6.778), (0.07715, -0.4232, 6.687), (0.07715, -0.3579, 6.608), (0.07715, -0.2783, 6.542), (0.07715, -0.1875, 6.494), (0.07715, -0.08906, 6.464), (0.02594, -0.07533, 7.494), (-0.02331, -0.1606, 7.464), (-0.06869, -0.2392, 7.415), (-0.1085, -0.3081, 7.35), (-0.1411, -0.3647, 7.271), (-0.1654, -0.4067, 7.18), (-0.1803, -0.4326, 7.081), (-0.1854, -0.4413, 6.979), (-0.1803, -0.4326, 6.876), (-0.1654, -0.4067, 6.778), (-0.1411, -0.3647, 6.687), (-0.1085, -0.3081, 6.608), (-0.06869, -0.2392, 6.542), (-0.02331, -0.1606, 6.494), (0.02594, -0.07533, 6.464), (-0.01155, -0.03785, 7.494), (-0.09684, -0.08709, 7.464), (-0.1754, -0.1325, 7.415), (-0.2443, -0.1722, 7.35), (-0.3009, -0.2049, 7.271), (-0.3429, -0.2292, 7.18), (-0.3688, -0.2441, 7.081), (-0.3775, -0.2491, 6.979), (-0.3688, -0.2441, 6.876), (-0.3429, -0.2292, 6.778), (-0.3009, -0.2049, 6.687), (-0.2443, -0.1722, 6.608), (-0.1754, -0.1325, 6.542), (-0.09684, -0.08709, 6.494), (-0.01155, -0.03785, 6.464), (-0.02527, 0.01337, 7.494), (-0.1238, 0.01337, 7.464), (-0.2145, 0.01337, 7.415), (-0.2941, 0.01337, 7.35), (-0.3594, 0.01337, 7.271), (-0.4079, 0.01337, 7.18), (-0.4378, 0.01337, 7.081), (-0.4479, 0.01337, 6.979), (-0.4378, 0.01337, 6.876), (-0.4079, 0.01337, 6.778), (-0.3594, 0.01337, 6.687), (-0.2941, 0.01337, 6.608), (-0.2145, 0.01337, 6.542), (-0.1238, 0.01337, 6.494), (-0.02527, 0.01337, 6.464), (0.07715, 0.01337, 7.504), (-0.01155, 0.06458, 7.494), (-0.09684, 0.1138, 7.464), (-0.1754, 0.1592, 7.415), (-0.2443, 0.199, 7.35), (-0.3009, 0.2316, 7.271), (-0.3429, 0.2559, 7.18), (-0.3688, 0.2708, 7.081), (-0.3775, 0.2759, 6.979), (-0.3688, 0.2708, 6.876), (-0.3429, 0.2559, 6.778), (-0.3009, 0.2316, 6.687), (-0.2443, 0.199, 6.608), (-0.1754, 0.1592, 6.542), (-0.09684, 0.1138, 6.494), (-0.01155, 0.06458, 6.464), (0.02594, 0.1021, 7.494), (-0.02331, 0.1874, 7.464), (-0.06869, 0.266, 7.415), (-0.1085, 0.3349, 7.35), (-0.1411, 0.3914, 7.271), (-0.1654, 0.4334, 7.18), (-0.1803, 0.4593, 7.081), (-0.1854, 0.468, 6.979), (-0.1803, 0.4593, 6.876), (-0.1654, 0.4334, 6.778), (-0.1411, 0.3914, 6.687), (-0.1085, 0.3349, 6.608), (-0.06869, 0.266, 6.542), (-0.02331, 0.1874, 6.494), (0.02594, 0.1021, 6.464), (0.07715, 0.1158, 7.494), (0.07715, 0.2143, 7.464), (0.07715, 0.305, 7.415), (0.07715, 0.3846, 7.35), (0.07715, 0.4499, 7.271), (0.07715, 0.4984, 7.18), (0.07715, 0.5283, 7.081), (0.07715, 0.5384, 6.979), (0.07715, 0.5283, 6.876), (0.07715, 0.4984, 6.778), (0.07715, 0.4499, 6.687), (0.07715, 0.3846, 6.608), (0.07715, 0.305, 6.542), (0.07715, 0.2143, 6.494), (0.07715, 0.1158, 6.464), (0.1284, 0.1021, 7.494), (0.1776, 0.1874, 7.464), (0.223, 0.266, 7.415), (0.2628, 0.3349, 7.35), (0.2954, 0.3914, 7.271), (0.3197, 0.4334, 7.18), (0.3346, 0.4593, 7.081), (0.3396, 0.468, 6.979), (0.3346, 0.4593, 6.876), (0.3197, 0.4334, 6.778), (0.2954, 0.3914, 6.687), (0.2628, 0.3349, 6.608), (0.223, 0.266, 6.542), (0.1776, 0.1874, 6.494), (0.1284, 0.1021, 6.464), (0.1658, 0.06458, 7.494), (0.2511, 0.1138, 7.464), (0.3297, 0.1592, 7.415), (0.3986, 0.199, 7.35), (0.4552, 0.2316, 7.271), (0.4972, 0.2559, 7.18), (0.5231, 0.2708, 7.081), (0.5318, 0.2759, 6.979), (0.5231, 0.2708, 6.876), (0.4972, 0.2559, 6.778), (0.4552, 0.2316, 6.687), (0.3986, 0.199, 6.608), (0.3297, 0.1592, 6.542), (0.2511, 0.1138, 6.494), (0.1658, 0.06458, 6.464), (0.3688, 0.01337, 7.415), (0.5921, 0.01337, 7.081), (0.6021, 0.01337, 6.979), (0.5622, 0.01337, 6.778), (0.4009, 0.01337, 5.56), (0.3575, -0.1485, 5.567), (0.239, -0.267, 5.558), (0.07715, -0.3104, 5.557), (-0.08473, -0.267, 5.558), (-0.2032, -0.1485, 5.56), (-0.2466, 0.01337, 5.56), (-0.2032, 0.1752, 5.567), (-0.08473, 0.2937, 5.558), (0.07715, 0.3371, 5.557), (0.239, 0.2937, 5.558), (0.3575, 0.1752, 5.56), (2.001, -1.11, 3.135), (-2.001, -1.11, 3.135), (1.734, -1.11, 5.22), (-1.734, -1.11, 5.22)], [], [(85, 87, 73, 3), (89, 7, 75, 91), (0, 4, 74, 72), (73, 75, 7, 3), (89, 85, 3, 7), (8, 9, 11, 10), (10, 11, 13, 12), (12, 13, 15, 14), (14, 15, 17, 16), (16, 17, 19, 18), (18, 19, 21, 20), (20, 21, 23, 22), (22, 23, 25, 24), (24, 25, 27, 26), (26, 27, 29, 28), (28, 29, 31, 30), (30, 31, 33, 32), (32, 33, 35, 34), (34, 35, 37, 36), (36, 37, 39, 38), (38, 39, 41, 40), (40, 41, 43, 42), (42, 43, 45, 44), (44, 45, 47, 46), (46, 47, 49, 48), (48, 49, 51, 50), (50, 51, 53, 52), (52, 53, 55, 54), (54, 55, 57, 56), (56, 57, 59, 58), (58, 59, 61, 60), (60, 61, 63, 62), (62, 63, 65, 64), (64, 65, 67, 66), (66, 67, 69, 68), (11, 9, 71, 69, 67, 65, 63, 61, 59, 57, 55, 53, 51, 49, 47, 45, 43, 41, 39, 37, 35, 33, 31, 29, 27, 25, 23, 21, 19, 17, 15, 13), (68, 69, 71, 70), (70, 71, 9, 8), (8, 10, 12, 14, 16, 18, 20, 22, 24, 26, 28, 30, 32, 34, 36, 38, 40, 42, 44, 46, 48, 50, 52, 54, 56, 58, 60, 62, 64, 66, 68, 70), (5, 1, 72, 74), (2, 6, 75, 73), (1, 5, 82, 80), (6, 2, 81, 83), (304, 302, 80, 82), (303, 305, 83, 81), (305, 304, 82, 83), (2, 1, 80, 81), (78, 79, 77, 76), (6, 5, 74, 90, 91, 75), (1, 2, 73, 87, 86, 72), (4, 0, 84, 88), (89, 88, 94, 95), (5, 6, 83, 82), (4, 88, 90, 74), (88, 89, 91, 90), (0, 72, 86, 84), (84, 86, 87, 85), (94, 92, 93, 95), (88, 84, 92, 94), (84, 85, 93, 92), (85, 89, 95, 93), (290, 96, 97, 291), (291, 97, 98, 292), (292, 98, 99, 293), (293, 99, 100, 294), (294, 100, 101, 295), (295, 101, 102, 296), (296, 102, 103, 297), (297, 103, 104, 298), (298, 104, 105, 299), (299, 105, 106, 300), (97, 96, 107, 106, 105, 104, 103, 102, 101, 100, 99, 98), (300, 106, 107, 301), (301, 107, 96, 290), (118, 117, 133, 134), (288, 287, 126, 127), (108, 210, 120), (119, 118, 134), (113, 288, 127, 128), (109, 108, 120, 121), (289, 113, 128, 129), (286, 109, 121, 122), (114, 289, 129, 130), (110, 286, 122, 123), (115, 114, 130, 131), (111, 110, 123, 124), (116, 115, 131, 132), (112, 111, 124, 125), (117, 116, 132, 133), (287, 112, 125, 126), (133, 132, 147, 148), (126, 125, 140, 141), (134, 133, 148, 149), (127, 126, 141, 142), (120, 210, 135), (119, 134, 149), (128, 127, 142, 143), (121, 120, 135, 136), (129, 128, 143, 144), (122, 121, 136, 137), (130, 129, 144, 145), (123, 122, 137, 138), (131, 130, 145, 146), (124, 123, 138, 139), (132, 131, 146, 147), (125, 124, 139, 140), (137, 136, 151, 152), (145, 144, 159, 160), (138, 137, 152, 153), (146, 145, 160, 161), (139, 138, 153, 154), (147, 146, 161, 162), (140, 139, 154, 155), (148, 147, 162, 163), (141, 140, 155, 156), (149, 148, 163, 164), (142, 141, 156, 157), (135, 210, 150), (119, 149, 164), (143, 142, 157, 158), (136, 135, 150, 151), (144, 143, 158, 159), (156, 155, 170, 171), (164, 163, 178, 179), (157, 156, 171, 172), (150, 210, 165), (119, 164, 179), (158, 157, 172, 173), (151, 150, 165, 166), (159, 158, 173, 174), (152, 151, 166, 167), (160, 159, 174, 175), (153, 152, 167, 168), (161, 160, 175, 176), (154, 153, 168, 169), (162, 161, 176, 177), (155, 154, 169, 170), (163, 162, 177, 178), (175, 174, 189, 190), (168, 167, 182, 183), (176, 175, 190, 191), (169, 168, 183, 184), (177, 176, 191, 192), (170, 169, 184, 185), (178, 177, 192, 193), (171, 170, 185, 186), (179, 178, 193, 194), (172, 171, 186, 187), (165, 210, 180), (119, 179, 194), (173, 172, 187, 188), (166, 165, 180, 181), (174, 173, 188, 189), (167, 166, 181, 182), (194, 193, 208, 209), (187, 186, 201, 202), (180, 210, 195), (119, 194, 209), (188, 187, 202, 203), (181, 180, 195, 196), (189, 188, 203, 204), (182, 181, 196, 197), (190, 189, 204, 205), (183, 182, 197, 198), (191, 190, 205, 206), (184, 183, 198, 199), (192, 191, 206, 207), (185, 184, 199, 200), (193, 192, 207, 208), (186, 185, 200, 201), (198, 197, 213, 214), (206, 205, 221, 222), (199, 198, 214, 215), (207, 206, 222, 223), (200, 199, 215, 216), (208, 207, 223, 224), (201, 200, 216, 217), (209, 208, 224, 225), (202, 201, 217, 218), (195, 210, 211), (119, 209, 225), (203, 202, 218, 219), (196, 195, 211, 212), (204, 203, 219, 220), (197, 196, 212, 213), (205, 204, 220, 221), (218, 217, 232, 233), (211, 210, 226), (119, 225, 240), (219, 218, 233, 234), (212, 211, 226, 227), (220, 219, 234, 235), (213, 212, 227, 228), (221, 220, 235, 236), (214, 213, 228, 229), (222, 221, 236, 237), (215, 214, 229, 230), (223, 222, 237, 238), (216, 215, 230, 231), (224, 223, 238, 239), (217, 216, 231, 232), (225, 224, 239, 240), (237, 236, 251, 252), (230, 229, 244, 245), (238, 237, 252, 253), (231, 230, 245, 246), (239, 238, 253, 254), (232, 231, 246, 247), (240, 239, 254, 255), (233, 232, 247, 248), (226, 210, 241), (119, 240, 255), (234, 233, 248, 249), (227, 226, 241, 242), (235, 234, 249, 250), (228, 227, 242, 243), (236, 235, 250, 251), (229, 228, 243, 244), (119, 255, 270), (249, 248, 263, 264), (242, 241, 256, 257), (250, 249, 264, 265), (243, 242, 257, 258), (251, 250, 265, 266), (244, 243, 258, 259), (252, 251, 266, 267), (245, 244, 259, 260), (253, 252, 267, 268), (246, 245, 260, 261), (254, 253, 268, 269), (247, 246, 261, 262), (255, 254, 269, 270), (248, 247, 262, 263), (241, 210, 256), (268, 267, 282, 283), (261, 260, 275, 276), (269, 268, 283, 284), (262, 261, 276, 277), (270, 269, 284, 285), (263, 262, 277, 278), (256, 210, 271), (119, 270, 285), (264, 263, 278, 279), (257, 256, 271, 272), (265, 264, 279, 280), (258, 257, 272, 273), (266, 265, 280, 281), (259, 258, 273, 274), (267, 266, 281, 282), (260, 259, 274, 275), (272, 271, 108, 109), (280, 279, 113, 289), (273, 272, 109, 286), (281, 280, 289, 114), (274, 273, 286, 110), (282, 281, 114, 115), (275, 274, 110, 111), (283, 282, 115, 116), (276, 275, 111, 112), (284, 283, 116, 117), (277, 276, 112, 287), (285, 284, 117, 118), (278, 277, 287, 288), (271, 210, 108), (119, 285, 118), (279, 278, 288, 113), (301, 290, 291, 292, 293, 294, 295, 296, 297, 298, 299, 300), (302, 303, 81, 80), (76, 77, 303, 302), (79, 78, 304, 305), (77, 79, 305, 303), (78, 76, 302, 304)])
me_cube_004.polygons.foreach_set('material_index', [0, 0, 0, 0, 0, 0, 0, 0, 0, 0, 0, 0, 0, 0, 0, 0, 0, 0, 0, 0, 0, 0, 0, 0, 0, 0, 0, 0, 0, 0, 0, 0, 0, 0, 0, 0, 0, 0, 0, 0, 0, 0, 0, 2, 2, 2, 0, 1, 0, 0, 0, 0, 0, 0, 0, 0, 0, 0, 0, 0, 0, 0, 0, 0, 0, 0, 0, 0, 0, 0, 0, 0, 0, 0, 0, 0, 0, 0, 0, 0, 0, 0, 0, 0, 0, 0, 0, 0, 0, 0, 0, 0, 0, 0, 0, 0, 0, 0, 0, 0, 0, 0, 0, 0, 0, 0, 0, 0, 0, 0, 0, 0, 0, 0, 0, 0, 0, 0, 0, 0, 0, 0, 0, 0, 0, 0, 0, 0, 0, 0, 0, 0, 0, 0, 0, 0, 0, 0, 0, 0, 0, 0, 0, 0, 0, 0, 0, 0, 0, 0, 0, 0, 0, 0, 0, 0, 0, 0, 0, 0, 0, 0, 0, 0, 0, 0, 0, 0, 0, 0, 0, 0, 0, 0, 0, 0, 0, 0, 0, 0, 0, 0, 0, 0, 0, 0, 0, 0, 0, 0, 0, 0, 0, 0, 0, 0, 0, 0, 0, 0, 0, 0, 0, 0, 0, 0, 0, 0, 0, 0, 0, 0, 0, 0, 0, 0, 0, 0, 0, 0, 0, 0, 0, 0, 0, 0, 0, 0, 0, 0, 0, 0, 0, 0, 0, 0, 0, 0, 0, 0, 0, 0, 0, 0, 0, 0, 0, 0, 0, 0, 0, 0, 0, 0, 0, 0, 0, 0, 0, 0, 0, 0, 0, 0, 0, 0, 0, 2, 1, 1, 1, 1])
me_cube_004.materials.append(mat_register)
me_cube_004.materials.append(mat_register_screen_2)
me_cube_004.materials.append(mat_register_black_highlight)
me_cube_004.materials.append(mat_register_button)
me_cube_004.use_remesh_preserve_volume = False
me_cube_004.use_remesh_preserve_attributes = False
me_cube_004.use_mirror_vertex_groups = False
me_cube_004.update()

# ---- objects
ob_cube = bpy.data.objects.new('Cube', me_cube)
ob_lamp = bpy.data.objects.new('Lamp', light_lamp)
ob_camera = bpy.data.objects.new('Camera', cam_camera)
ob_sign = bpy.data.objects.new('Sign', me_cube_004)

# ---- transforms, parenting, visibility, modifiers, constraints
ob_cube.location = (-2.98e-08, -0.1492, 0.8459)
ob_cube.rotation_euler = (-1.571, -0.0, 0.0)
ob_cube.scale = (0.96, 0.96, 0.24)
ob_cube.lock_rotations_4d = False
ob_cube.lock_scale = (False, False, True)
ob_cube.empty_display_type = 'ARROWS'
ob_cube.lineart.crease_threshold = 0.0
ob_lamp.location = (4.076, 1.005, 5.904)
ob_lamp.rotation_euler = (0.6503, 0.05522, 1.866)
ob_lamp.lock_rotations_4d = False
ob_lamp.empty_display_type = 'ARROWS'
ob_lamp.color = (0.0, 0.0, 0.0, 0.0)
ob_lamp.lineart.crease_threshold = 0.0
ob_camera.location = (7.481, -6.508, 5.344)
ob_camera.rotation_euler = (1.109, 0.0, 0.8149)
ob_camera.lock_rotations_4d = False
ob_camera.empty_display_type = 'ARROWS'
ob_camera.color = (0.0, 0.0, 0.0, 0.0)
ob_camera.display_type = 'WIRE'
ob_camera.lineart.crease_threshold = 0.0
ob_sign.location = (-0.6616, 0.5959, 0.3992)
ob_sign.rotation_euler = (-1.571, 1.571, 0.0)
ob_sign.scale = (0.1, 0.1, 0.1)
ob_sign.lock_rotations_4d = False
ob_sign.empty_display_type = 'ARROWS'
ob_sign.lineart.crease_threshold = 0.0

# ---- collection membership
col_collection_1.objects.link(ob_cube)
col_collection_1.objects.link(ob_lamp)
col_collection_1.objects.link(ob_camera)
col_collection_1.objects.link(ob_sign)

# ---- scene / render settings (as saved in the file)
scene.camera = ob_camera
scene.frame_start = 1; scene.frame_end = 250; scene.frame_set(1)
scene.render.engine = 'BLENDER_EEVEE_NEXT'
scene.render.resolution_percentage = 50
scene.render.dither_intensity = 0.0
scene.cycles.use_denoising = False
scene.cycles.samples = 128
scene.cycles.sampling_pattern = 'TABULATED_SOBOL'
scene.cycles.use_adaptive_sampling = False
scene.cycles.use_light_tree = False
scene.cycles.blur_glossy = 0.0
scene.cycles.sample_clamp_indirect = 0.0
scene.view_settings.view_transform = 'Standard'
bpy.context.view_layer.update()
